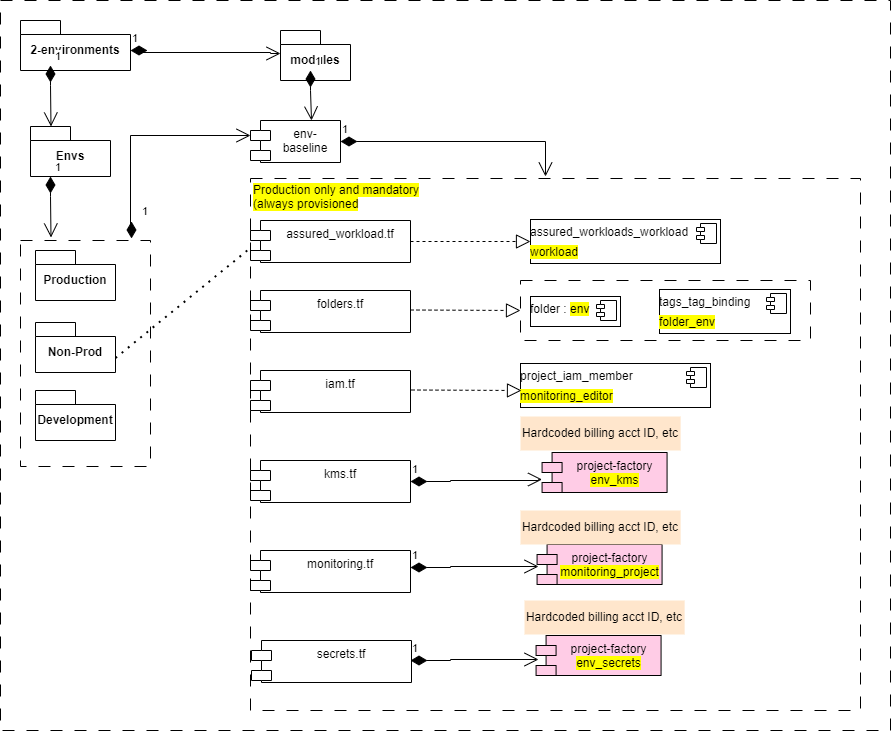

The diagram above was exported from draw.io. Its source (the exported page's mxGraphModel, read from the mxfile embedded in the PNG):
<mxGraphModel dx="1434" dy="844" grid="1" gridSize="10" guides="1" tooltips="1" connect="1" arrows="1" fold="1" page="1" pageScale="1" pageWidth="1100" pageHeight="850" math="0" shadow="0">
  <root>
    <mxCell id="0" />
    <mxCell id="1" parent="0" />
    <mxCell id="-tNWzfhsYgZVXzEqGD29-8" value="" style="rounded=0;whiteSpace=wrap;html=1;fillColor=none;dashed=1;dashPattern=12 12;" vertex="1" parent="1">
      <mxGeometry x="124" y="292" width="130" height="226" as="geometry" />
    </mxCell>
    <mxCell id="-tNWzfhsYgZVXzEqGD29-1" value="2-environments" style="shape=folder;fontStyle=1;spacingTop=10;tabWidth=40;tabHeight=14;tabPosition=left;html=1;whiteSpace=wrap;" vertex="1" parent="1">
      <mxGeometry x="124" y="72" width="110" height="50" as="geometry" />
    </mxCell>
    <mxCell id="-tNWzfhsYgZVXzEqGD29-2" value="Development" style="shape=folder;fontStyle=1;spacingTop=10;tabWidth=40;tabHeight=14;tabPosition=left;html=1;whiteSpace=wrap;" vertex="1" parent="1">
      <mxGeometry x="139" y="442" width="80" height="50" as="geometry" />
    </mxCell>
    <mxCell id="-tNWzfhsYgZVXzEqGD29-3" value="Non-Prod" style="shape=folder;fontStyle=1;spacingTop=10;tabWidth=40;tabHeight=14;tabPosition=left;html=1;whiteSpace=wrap;" vertex="1" parent="1">
      <mxGeometry x="139" y="374" width="80" height="50" as="geometry" />
    </mxCell>
    <mxCell id="-tNWzfhsYgZVXzEqGD29-4" value="Production" style="shape=folder;fontStyle=1;spacingTop=10;tabWidth=40;tabHeight=14;tabPosition=left;html=1;whiteSpace=wrap;" vertex="1" parent="1">
      <mxGeometry x="139" y="302" width="80" height="50" as="geometry" />
    </mxCell>
    <mxCell id="-tNWzfhsYgZVXzEqGD29-5" value="modules" style="shape=folder;fontStyle=1;spacingTop=10;tabWidth=40;tabHeight=14;tabPosition=left;html=1;whiteSpace=wrap;" vertex="1" parent="1">
      <mxGeometry x="384" y="82" width="70" height="50" as="geometry" />
    </mxCell>
    <mxCell id="-tNWzfhsYgZVXzEqGD29-6" value="Envs" style="shape=folder;fontStyle=1;spacingTop=10;tabWidth=40;tabHeight=14;tabPosition=left;html=1;whiteSpace=wrap;" vertex="1" parent="1">
      <mxGeometry x="134" y="178" width="80" height="50" as="geometry" />
    </mxCell>
    <mxCell id="-tNWzfhsYgZVXzEqGD29-7" value="1" style="endArrow=open;html=1;endSize=12;startArrow=diamondThin;startSize=14;startFill=1;edgeStyle=orthogonalEdgeStyle;align=left;verticalAlign=bottom;rounded=0;" edge="1" parent="1">
      <mxGeometry x="-1" y="3" relative="1" as="geometry">
        <mxPoint x="154" y="117" as="sourcePoint" />
        <mxPoint x="154.5" y="178" as="targetPoint" />
        <Array as="points">
          <mxPoint x="154" y="137" />
          <mxPoint x="154" y="367" />
        </Array>
      </mxGeometry>
    </mxCell>
    <mxCell id="-tNWzfhsYgZVXzEqGD29-9" value="1" style="endArrow=open;html=1;endSize=12;startArrow=diamondThin;startSize=14;startFill=1;edgeStyle=orthogonalEdgeStyle;align=left;verticalAlign=bottom;rounded=0;" edge="1" parent="1">
      <mxGeometry x="-1" y="3" relative="1" as="geometry">
        <mxPoint x="154" y="228" as="sourcePoint" />
        <mxPoint x="154.5" y="289" as="targetPoint" />
        <Array as="points">
          <mxPoint x="154" y="248" />
          <mxPoint x="154" y="478" />
        </Array>
      </mxGeometry>
    </mxCell>
    <object label="env-baseline" Description="Provides as examples" id="-tNWzfhsYgZVXzEqGD29-10">
      <mxCell style="shape=module;align=left;spacingLeft=20;align=center;verticalAlign=top;whiteSpace=wrap;html=1;" vertex="1" parent="1">
        <mxGeometry x="354" y="172" width="90" height="42" as="geometry" />
      </mxCell>
    </object>
    <object label="assured_workload.tf" Description="Provides as examples" id="-tNWzfhsYgZVXzEqGD29-11">
      <mxCell style="shape=module;align=left;spacingLeft=20;align=center;verticalAlign=top;whiteSpace=wrap;html=1;" vertex="1" parent="1">
        <mxGeometry x="354" y="272" width="160" height="42" as="geometry" />
      </mxCell>
    </object>
    <mxCell id="-tNWzfhsYgZVXzEqGD29-12" value="1" style="endArrow=open;html=1;endSize=12;startArrow=diamondThin;startSize=14;startFill=1;edgeStyle=orthogonalEdgeStyle;align=left;verticalAlign=bottom;rounded=0;entryX=0;entryY=0;entryDx=0;entryDy=15;entryPerimeter=0;exitX=0.854;exitY=-0.009;exitDx=0;exitDy=0;exitPerimeter=0;" edge="1" parent="1" source="-tNWzfhsYgZVXzEqGD29-8" target="-tNWzfhsYgZVXzEqGD29-10">
      <mxGeometry x="-0.8306" y="-10" relative="1" as="geometry">
        <mxPoint x="234" y="268" as="sourcePoint" />
        <mxPoint x="324" y="183" as="targetPoint" />
        <Array as="points">
          <mxPoint x="235" y="282" />
          <mxPoint x="234" y="282" />
          <mxPoint x="234" y="187" />
        </Array>
        <mxPoint as="offset" />
      </mxGeometry>
    </mxCell>
    <object label="folders.tf" Description="Provides as examples" id="-tNWzfhsYgZVXzEqGD29-13">
      <mxCell style="shape=module;align=left;spacingLeft=20;align=center;verticalAlign=top;whiteSpace=wrap;html=1;" vertex="1" parent="1">
        <mxGeometry x="354" y="342" width="160" height="42" as="geometry" />
      </mxCell>
    </object>
    <object label="iam.tf" Description="Provides as examples" id="-tNWzfhsYgZVXzEqGD29-14">
      <mxCell style="shape=module;align=left;spacingLeft=20;align=center;verticalAlign=top;whiteSpace=wrap;html=1;" vertex="1" parent="1">
        <mxGeometry x="354" y="422" width="160" height="42" as="geometry" />
      </mxCell>
    </object>
    <object label="kms.tf" Description="Provides as examples" id="-tNWzfhsYgZVXzEqGD29-15">
      <mxCell style="shape=module;align=left;spacingLeft=20;align=center;verticalAlign=top;whiteSpace=wrap;html=1;" vertex="1" parent="1">
        <mxGeometry x="354" y="512" width="160" height="42" as="geometry" />
      </mxCell>
    </object>
    <object label="monitoring.tf" Description="Provides as examples" id="-tNWzfhsYgZVXzEqGD29-16">
      <mxCell style="shape=module;align=left;spacingLeft=20;align=center;verticalAlign=top;whiteSpace=wrap;html=1;" vertex="1" parent="1">
        <mxGeometry x="354" y="602" width="160" height="42" as="geometry" />
      </mxCell>
    </object>
    <object label="secrets.tf" Description="Provides as examples" id="-tNWzfhsYgZVXzEqGD29-17">
      <mxCell style="shape=module;align=left;spacingLeft=20;align=center;verticalAlign=top;whiteSpace=wrap;html=1;" vertex="1" parent="1">
        <mxGeometry x="355" y="692" width="160" height="42" as="geometry" />
      </mxCell>
    </object>
    <mxCell id="-tNWzfhsYgZVXzEqGD29-18" value="&lt;p style=&quot;margin: 6px 0px 0px;&quot;&gt;&lt;span style=&quot;background-color: initial;&quot;&gt;assured_workloads_workload&lt;/span&gt;&lt;br&gt;&lt;/p&gt;&lt;p style=&quot;margin: 6px 0px 0px;&quot;&gt;&lt;span style=&quot;background-color: rgb(255, 255, 0);&quot;&gt;workload&lt;/span&gt;&lt;/p&gt;" style="align=left;overflow=fill;html=1;dropTarget=0;whiteSpace=wrap;" vertex="1" parent="1">
      <mxGeometry x="634" y="271" width="190" height="44" as="geometry" />
    </mxCell>
    <mxCell id="-tNWzfhsYgZVXzEqGD29-19" value="" style="shape=component;jettyWidth=8;jettyHeight=4;" vertex="1" parent="-tNWzfhsYgZVXzEqGD29-18">
      <mxGeometry x="1" width="20" height="20" relative="1" as="geometry">
        <mxPoint x="-24" y="4" as="offset" />
      </mxGeometry>
    </mxCell>
    <mxCell id="-tNWzfhsYgZVXzEqGD29-20" value="&lt;p style=&quot;border-color: var(--border-color); color: rgb(0, 0, 0); font-family: Helvetica; font-size: 12px; font-style: normal; font-variant-ligatures: normal; font-variant-caps: normal; font-weight: 400; letter-spacing: normal; orphans: 2; text-align: left; text-indent: 0px; text-transform: none; widows: 2; word-spacing: 0px; -webkit-text-stroke-width: 0px; text-decoration-thickness: initial; text-decoration-style: initial; text-decoration-color: initial; margin: 6px 0px 0px;&quot;&gt;&lt;span style=&quot;background-color: rgb(255, 255, 0);&quot;&gt;Production only and mandatory (always provisioned&lt;/span&gt;&lt;/p&gt;" style="text;whiteSpace=wrap;html=1;" vertex="1" parent="1">
      <mxGeometry x="355" y="222" width="180" height="30" as="geometry" />
    </mxCell>
    <mxCell id="-tNWzfhsYgZVXzEqGD29-21" value="" style="endArrow=block;dashed=1;endFill=0;endSize=12;html=1;rounded=0;entryX=0;entryY=0.5;entryDx=0;entryDy=0;exitX=1;exitY=0.5;exitDx=0;exitDy=0;" edge="1" parent="1" source="-tNWzfhsYgZVXzEqGD29-11" target="-tNWzfhsYgZVXzEqGD29-18">
      <mxGeometry width="160" relative="1" as="geometry">
        <mxPoint x="952" y="343" as="sourcePoint" />
        <mxPoint x="950" y="385" as="targetPoint" />
      </mxGeometry>
    </mxCell>
    <mxCell id="-tNWzfhsYgZVXzEqGD29-26" value="&lt;p style=&quot;margin: 6px 0px 0px;&quot;&gt;&lt;span style=&quot;background-color: initial;&quot;&gt;folder : &lt;/span&gt;&lt;span style=&quot;background-color: rgb(255, 255, 0);&quot;&gt;env&lt;/span&gt;&lt;br&gt;&lt;/p&gt;" style="align=left;overflow=fill;html=1;dropTarget=0;whiteSpace=wrap;" vertex="1" parent="1">
      <mxGeometry x="634" y="348" width="90" height="30" as="geometry" />
    </mxCell>
    <mxCell id="-tNWzfhsYgZVXzEqGD29-27" value="" style="shape=component;jettyWidth=8;jettyHeight=4;" vertex="1" parent="-tNWzfhsYgZVXzEqGD29-26">
      <mxGeometry x="1" width="20" height="20" relative="1" as="geometry">
        <mxPoint x="-24" y="4" as="offset" />
      </mxGeometry>
    </mxCell>
    <mxCell id="-tNWzfhsYgZVXzEqGD29-28" value="&lt;p style=&quot;margin: 6px 0px 0px;&quot;&gt;tags_tag_binding&lt;/p&gt;&lt;p style=&quot;margin: 6px 0px 0px;&quot;&gt;&lt;span style=&quot;background-color: rgb(255, 255, 0);&quot;&gt;folder_env&lt;/span&gt;&lt;/p&gt;&lt;p style=&quot;margin: 6px 0px 0px;&quot;&gt;&lt;br&gt;&lt;/p&gt;" style="align=left;overflow=fill;html=1;dropTarget=0;whiteSpace=wrap;" vertex="1" parent="1">
      <mxGeometry x="763" y="341" width="131" height="44" as="geometry" />
    </mxCell>
    <mxCell id="-tNWzfhsYgZVXzEqGD29-29" value="" style="shape=component;jettyWidth=8;jettyHeight=4;" vertex="1" parent="-tNWzfhsYgZVXzEqGD29-28">
      <mxGeometry x="1" width="20" height="20" relative="1" as="geometry">
        <mxPoint x="-24" y="4" as="offset" />
      </mxGeometry>
    </mxCell>
    <mxCell id="-tNWzfhsYgZVXzEqGD29-30" value="" style="rounded=0;whiteSpace=wrap;html=1;fillColor=none;dashed=1;dashPattern=12 12;" vertex="1" parent="1">
      <mxGeometry x="624" y="332" width="290" height="60" as="geometry" />
    </mxCell>
    <mxCell id="-tNWzfhsYgZVXzEqGD29-31" value="" style="endArrow=block;dashed=1;endFill=0;endSize=12;html=1;rounded=0;entryX=0;entryY=0.5;entryDx=0;entryDy=0;exitX=1;exitY=0.5;exitDx=0;exitDy=0;" edge="1" parent="1" target="-tNWzfhsYgZVXzEqGD29-30">
      <mxGeometry width="160" relative="1" as="geometry">
        <mxPoint x="514" y="361.5" as="sourcePoint" />
        <mxPoint x="634" y="361.5" as="targetPoint" />
      </mxGeometry>
    </mxCell>
    <mxCell id="-tNWzfhsYgZVXzEqGD29-35" value="" style="endArrow=none;dashed=1;html=1;dashPattern=1 3;strokeWidth=2;rounded=0;entryX=-0.012;entryY=0.69;entryDx=0;entryDy=0;entryPerimeter=0;" edge="1" parent="1" target="-tNWzfhsYgZVXzEqGD29-11">
      <mxGeometry width="50" height="50" relative="1" as="geometry">
        <mxPoint x="219" y="409.4848484848485" as="sourcePoint" />
        <mxPoint x="319" y="341" as="targetPoint" />
      </mxGeometry>
    </mxCell>
    <mxCell id="-tNWzfhsYgZVXzEqGD29-36" value="&lt;p style=&quot;margin: 6px 0px 0px;&quot;&gt;&lt;span style=&quot;background-color: initial;&quot;&gt;project_iam_member&lt;/span&gt;&lt;br&gt;&lt;/p&gt;&lt;p style=&quot;margin: 6px 0px 0px;&quot;&gt;&lt;span style=&quot;background-color: rgb(255, 255, 0);&quot;&gt;monitoring_editor&lt;/span&gt;&lt;/p&gt;" style="align=left;overflow=fill;html=1;dropTarget=0;whiteSpace=wrap;" vertex="1" parent="1">
      <mxGeometry x="624" y="415" width="190" height="44" as="geometry" />
    </mxCell>
    <mxCell id="-tNWzfhsYgZVXzEqGD29-37" value="" style="shape=component;jettyWidth=8;jettyHeight=4;" vertex="1" parent="-tNWzfhsYgZVXzEqGD29-36">
      <mxGeometry x="1" width="20" height="20" relative="1" as="geometry">
        <mxPoint x="-24" y="4" as="offset" />
      </mxGeometry>
    </mxCell>
    <mxCell id="-tNWzfhsYgZVXzEqGD29-38" value="" style="endArrow=block;dashed=1;endFill=0;endSize=12;html=1;rounded=0;entryX=0;entryY=0.5;entryDx=0;entryDy=0;exitX=1;exitY=0.5;exitDx=0;exitDy=0;" edge="1" parent="1">
      <mxGeometry width="160" relative="1" as="geometry">
        <mxPoint x="515" y="441.5" as="sourcePoint" />
        <mxPoint x="625" y="442" as="targetPoint" />
      </mxGeometry>
    </mxCell>
    <mxCell id="-tNWzfhsYgZVXzEqGD29-39" value="project-factory&lt;br&gt;&lt;span style=&quot;background-color: rgb(255, 255, 0);&quot;&gt;env_kms&lt;br&gt;&lt;/span&gt;" style="shape=module;align=left;spacingLeft=20;align=center;verticalAlign=top;whiteSpace=wrap;html=1;fillColor=#FFCCE6;" vertex="1" parent="1">
      <mxGeometry x="645.57" y="504" width="125" height="40" as="geometry" />
    </mxCell>
    <mxCell id="-tNWzfhsYgZVXzEqGD29-42" value="Hardcoded billing acct ID, etc" style="rounded=0;whiteSpace=wrap;html=1;fillColor=#ffe6cc;strokeColor=none;" vertex="1" parent="1">
      <mxGeometry x="624" y="468" width="160.14" height="34" as="geometry" />
    </mxCell>
    <mxCell id="-tNWzfhsYgZVXzEqGD29-43" value="1" style="endArrow=open;html=1;endSize=12;startArrow=diamondThin;startSize=14;startFill=1;edgeStyle=orthogonalEdgeStyle;align=left;verticalAlign=bottom;rounded=0;exitX=1;exitY=0.5;exitDx=0;exitDy=0;entryX=0;entryY=0.675;entryDx=0;entryDy=0;entryPerimeter=0;" edge="1" parent="1" source="-tNWzfhsYgZVXzEqGD29-15" target="-tNWzfhsYgZVXzEqGD29-39">
      <mxGeometry x="-1" y="3" relative="1" as="geometry">
        <mxPoint x="784.14" y="592.5" as="sourcePoint" />
        <mxPoint x="624" y="613" as="targetPoint" />
        <Array as="points">
          <mxPoint x="554" y="533" />
          <mxPoint x="554" y="532" />
          <mxPoint x="642" y="532" />
        </Array>
      </mxGeometry>
    </mxCell>
    <mxCell id="-tNWzfhsYgZVXzEqGD29-46" value="project-factory&lt;br&gt;&lt;span style=&quot;background-color: rgb(255, 255, 0);&quot;&gt;monitoring_project&lt;br&gt;&lt;/span&gt;" style="shape=module;align=left;spacingLeft=20;align=center;verticalAlign=top;whiteSpace=wrap;html=1;fillColor=#FFCCE6;" vertex="1" parent="1">
      <mxGeometry x="640.5699999999999" y="596" width="125" height="40" as="geometry" />
    </mxCell>
    <mxCell id="-tNWzfhsYgZVXzEqGD29-47" value="Hardcoded billing acct ID, etc" style="rounded=0;whiteSpace=wrap;html=1;fillColor=#ffe6cc;strokeColor=none;" vertex="1" parent="1">
      <mxGeometry x="624" y="562" width="160.14" height="34" as="geometry" />
    </mxCell>
    <mxCell id="-tNWzfhsYgZVXzEqGD29-48" value="1" style="endArrow=open;html=1;endSize=12;startArrow=diamondThin;startSize=14;startFill=1;edgeStyle=orthogonalEdgeStyle;align=left;verticalAlign=bottom;rounded=0;exitX=1;exitY=0.5;exitDx=0;exitDy=0;" edge="1" parent="1">
      <mxGeometry x="-1" y="3" relative="1" as="geometry">
        <mxPoint x="514" y="619" as="sourcePoint" />
        <mxPoint x="642" y="618" as="targetPoint" />
        <Array as="points">
          <mxPoint x="554" y="619" />
          <mxPoint x="554" y="618" />
          <mxPoint x="642" y="618" />
        </Array>
      </mxGeometry>
    </mxCell>
    <mxCell id="-tNWzfhsYgZVXzEqGD29-50" value="project-factory&lt;br&gt;&lt;span style=&quot;background-color: rgb(255, 255, 0);&quot;&gt;env_secrets&lt;br&gt;&lt;/span&gt;" style="shape=module;align=left;spacingLeft=20;align=center;verticalAlign=top;whiteSpace=wrap;html=1;fillColor=#FFCCE6;" vertex="1" parent="1">
      <mxGeometry x="639.5699999999999" y="687" width="125" height="40" as="geometry" />
    </mxCell>
    <mxCell id="-tNWzfhsYgZVXzEqGD29-51" value="Hardcoded billing acct ID, etc" style="rounded=0;whiteSpace=wrap;html=1;fillColor=#ffe6cc;strokeColor=none;" vertex="1" parent="1">
      <mxGeometry x="628" y="652" width="160.14" height="34" as="geometry" />
    </mxCell>
    <mxCell id="-tNWzfhsYgZVXzEqGD29-52" value="1" style="endArrow=open;html=1;endSize=12;startArrow=diamondThin;startSize=14;startFill=1;edgeStyle=orthogonalEdgeStyle;align=left;verticalAlign=bottom;rounded=0;exitX=1;exitY=0.5;exitDx=0;exitDy=0;" edge="1" parent="1">
      <mxGeometry x="-1" y="3" relative="1" as="geometry">
        <mxPoint x="514" y="712" as="sourcePoint" />
        <mxPoint x="642" y="711" as="targetPoint" />
        <Array as="points">
          <mxPoint x="554" y="712" />
          <mxPoint x="554" y="711" />
          <mxPoint x="642" y="711" />
        </Array>
      </mxGeometry>
    </mxCell>
    <mxCell id="-tNWzfhsYgZVXzEqGD29-53" value="" style="rounded=0;whiteSpace=wrap;html=1;fillColor=none;dashed=1;dashPattern=12 12;" vertex="1" parent="1">
      <mxGeometry x="104" y="52" width="890" height="730" as="geometry" />
    </mxCell>
    <mxCell id="-tNWzfhsYgZVXzEqGD29-54" value="1" style="endArrow=open;html=1;endSize=12;startArrow=diamondThin;startSize=14;startFill=1;edgeStyle=orthogonalEdgeStyle;align=left;verticalAlign=bottom;rounded=0;exitX=1;exitY=0.5;exitDx=0;exitDy=0;" edge="1" parent="1" source="-tNWzfhsYgZVXzEqGD29-10">
      <mxGeometry x="-1" y="3" relative="1" as="geometry">
        <mxPoint x="648.5" y="167" as="sourcePoint" />
        <mxPoint x="649" y="228" as="targetPoint" />
        <Array as="points">
          <mxPoint x="649" y="193" />
        </Array>
      </mxGeometry>
    </mxCell>
    <mxCell id="-tNWzfhsYgZVXzEqGD29-55" value="1" style="endArrow=open;html=1;endSize=12;startArrow=diamondThin;startSize=14;startFill=1;edgeStyle=orthogonalEdgeStyle;align=left;verticalAlign=bottom;rounded=0;" edge="1" parent="1">
      <mxGeometry x="-1" y="3" relative="1" as="geometry">
        <mxPoint x="414" y="122" as="sourcePoint" />
        <mxPoint x="415" y="172" as="targetPoint" />
        <Array as="points">
          <mxPoint x="414" y="142" />
          <mxPoint x="414" y="372" />
        </Array>
      </mxGeometry>
    </mxCell>
    <mxCell id="-tNWzfhsYgZVXzEqGD29-56" value="1" style="endArrow=open;html=1;endSize=12;startArrow=diamondThin;startSize=14;startFill=1;edgeStyle=orthogonalEdgeStyle;align=left;verticalAlign=bottom;rounded=0;entryX=0;entryY=0;entryDx=0;entryDy=23;entryPerimeter=0;" edge="1" parent="1" target="-tNWzfhsYgZVXzEqGD29-5">
      <mxGeometry x="-1" y="3" relative="1" as="geometry">
        <mxPoint x="234" y="102" as="sourcePoint" />
        <mxPoint x="364" y="102" as="targetPoint" />
        <Array as="points">
          <mxPoint x="244" y="102" />
          <mxPoint x="244" y="104" />
          <mxPoint x="374" y="104" />
        </Array>
      </mxGeometry>
    </mxCell>
    <mxCell id="-tNWzfhsYgZVXzEqGD29-58" value="" style="rounded=0;whiteSpace=wrap;html=1;fillColor=none;dashed=1;dashPattern=12 12;" vertex="1" parent="1">
      <mxGeometry x="354" y="230" width="610" height="532" as="geometry" />
    </mxCell>
  </root>
</mxGraphModel>